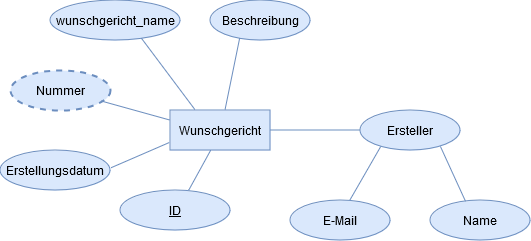

The diagram above was exported from draw.io. Its source (the exported page's mxGraphModel, read from the mxfile embedded in the PNG):
<mxGraphModel dx="1147" dy="643" grid="1" gridSize="10" guides="1" tooltips="1" connect="1" arrows="1" fold="1" page="1" pageScale="1" pageWidth="1169" pageHeight="827" math="0" shadow="0">
  <root>
    <mxCell id="WIyWlLk6GJQsqaUBKTNV-0" />
    <mxCell id="WIyWlLk6GJQsqaUBKTNV-1" parent="WIyWlLk6GJQsqaUBKTNV-0" />
    <mxCell id="IHTwaQq1HrzT_GzbSR76-0" value="Wunschgericht" style="rounded=0;whiteSpace=wrap;html=1;fillColor=#dae8fc;strokeColor=#6c8ebf;" vertex="1" parent="WIyWlLk6GJQsqaUBKTNV-1">
      <mxGeometry x="500" y="390" width="100" height="40" as="geometry" />
    </mxCell>
    <mxCell id="IHTwaQq1HrzT_GzbSR76-1" value="wunschgericht_name" style="ellipse;whiteSpace=wrap;html=1;fillColor=#dae8fc;strokeColor=#6c8ebf;" vertex="1" parent="WIyWlLk6GJQsqaUBKTNV-1">
      <mxGeometry x="380" y="280" width="130" height="40" as="geometry" />
    </mxCell>
    <mxCell id="IHTwaQq1HrzT_GzbSR76-2" value="Beschreibung" style="ellipse;whiteSpace=wrap;html=1;fillColor=#dae8fc;strokeColor=#6c8ebf;" vertex="1" parent="WIyWlLk6GJQsqaUBKTNV-1">
      <mxGeometry x="540" y="280" width="100" height="40" as="geometry" />
    </mxCell>
    <mxCell id="IHTwaQq1HrzT_GzbSR76-3" value="Erstellungsdatum" style="ellipse;whiteSpace=wrap;html=1;fillColor=#dae8fc;strokeColor=#6c8ebf;" vertex="1" parent="WIyWlLk6GJQsqaUBKTNV-1">
      <mxGeometry x="330" y="430" width="110" height="40" as="geometry" />
    </mxCell>
    <mxCell id="IHTwaQq1HrzT_GzbSR76-4" value="Nummer" style="ellipse;whiteSpace=wrap;html=1;dashed=1;strokeWidth=2;fillColor=#dae8fc;strokeColor=#6c8ebf;" vertex="1" parent="WIyWlLk6GJQsqaUBKTNV-1">
      <mxGeometry x="340" y="350" width="100" height="40" as="geometry" />
    </mxCell>
    <mxCell id="IHTwaQq1HrzT_GzbSR76-7" value="Name" style="ellipse;whiteSpace=wrap;html=1;fillColor=#dae8fc;strokeColor=#6c8ebf;" vertex="1" parent="WIyWlLk6GJQsqaUBKTNV-1">
      <mxGeometry x="760" y="480" width="100" height="40" as="geometry" />
    </mxCell>
    <mxCell id="IHTwaQq1HrzT_GzbSR76-8" value="E-Mail" style="ellipse;whiteSpace=wrap;html=1;fillColor=#dae8fc;strokeColor=#6c8ebf;" vertex="1" parent="WIyWlLk6GJQsqaUBKTNV-1">
      <mxGeometry x="620" y="480" width="100" height="40" as="geometry" />
    </mxCell>
    <mxCell id="IHTwaQq1HrzT_GzbSR76-9" value="" style="endArrow=none;html=1;rounded=0;fontSize=12;startSize=8;endSize=8;curved=1;entryX=0.209;entryY=0.909;entryDx=0;entryDy=0;entryPerimeter=0;fillColor=#dae8fc;strokeColor=#6c8ebf;" edge="1" parent="WIyWlLk6GJQsqaUBKTNV-1" target="IHTwaQq1HrzT_GzbSR76-22">
      <mxGeometry width="50" height="50" relative="1" as="geometry">
        <mxPoint x="680" y="480" as="sourcePoint" />
        <mxPoint x="709.3000000000002" y="430.0400000000001" as="targetPoint" />
      </mxGeometry>
    </mxCell>
    <mxCell id="IHTwaQq1HrzT_GzbSR76-10" value="" style="endArrow=none;html=1;rounded=0;fontSize=12;startSize=8;endSize=8;curved=1;entryX=0.798;entryY=0.875;entryDx=0;entryDy=0;entryPerimeter=0;exitX=0.356;exitY=0.035;exitDx=0;exitDy=0;exitPerimeter=0;fillColor=#dae8fc;strokeColor=#6c8ebf;" edge="1" parent="WIyWlLk6GJQsqaUBKTNV-1" source="IHTwaQq1HrzT_GzbSR76-7" target="IHTwaQq1HrzT_GzbSR76-22">
      <mxGeometry width="50" height="50" relative="1" as="geometry">
        <mxPoint x="730" y="470" as="sourcePoint" />
        <mxPoint x="772.3" y="430" as="targetPoint" />
      </mxGeometry>
    </mxCell>
    <mxCell id="IHTwaQq1HrzT_GzbSR76-12" value="" style="endArrow=none;html=1;rounded=0;fontSize=12;startSize=8;endSize=8;curved=1;entryX=0;entryY=0.5;entryDx=0;entryDy=0;exitX=1;exitY=0.5;exitDx=0;exitDy=0;fillColor=#dae8fc;strokeColor=#6c8ebf;" edge="1" parent="WIyWlLk6GJQsqaUBKTNV-1" source="IHTwaQq1HrzT_GzbSR76-0" target="IHTwaQq1HrzT_GzbSR76-22">
      <mxGeometry width="50" height="50" relative="1" as="geometry">
        <mxPoint x="650" y="410" as="sourcePoint" />
        <mxPoint x="660" y="410" as="targetPoint" />
      </mxGeometry>
    </mxCell>
    <mxCell id="IHTwaQq1HrzT_GzbSR76-14" value="" style="endArrow=none;html=1;rounded=0;fontSize=12;startSize=8;endSize=8;curved=1;entryX=-0.008;entryY=0.814;entryDx=0;entryDy=0;entryPerimeter=0;exitX=1.008;exitY=0.446;exitDx=0;exitDy=0;exitPerimeter=0;fillColor=#dae8fc;strokeColor=#6c8ebf;" edge="1" parent="WIyWlLk6GJQsqaUBKTNV-1" source="IHTwaQq1HrzT_GzbSR76-3" target="IHTwaQq1HrzT_GzbSR76-0">
      <mxGeometry width="50" height="50" relative="1" as="geometry">
        <mxPoint x="450" y="470" as="sourcePoint" />
        <mxPoint x="479" y="420" as="targetPoint" />
      </mxGeometry>
    </mxCell>
    <mxCell id="IHTwaQq1HrzT_GzbSR76-15" value="" style="endArrow=none;html=1;rounded=0;fontSize=12;startSize=8;endSize=8;curved=1;entryX=0;entryY=0.25;entryDx=0;entryDy=0;exitX=0.913;exitY=0.773;exitDx=0;exitDy=0;exitPerimeter=0;fillColor=#dae8fc;strokeColor=#6c8ebf;" edge="1" parent="WIyWlLk6GJQsqaUBKTNV-1" source="IHTwaQq1HrzT_GzbSR76-4" target="IHTwaQq1HrzT_GzbSR76-0">
      <mxGeometry width="50" height="50" relative="1" as="geometry">
        <mxPoint x="445.5" y="410" as="sourcePoint" />
        <mxPoint x="474.5" y="360" as="targetPoint" />
      </mxGeometry>
    </mxCell>
    <mxCell id="IHTwaQq1HrzT_GzbSR76-16" value="" style="endArrow=none;html=1;rounded=0;fontSize=12;startSize=8;endSize=8;curved=1;entryX=0.25;entryY=0;entryDx=0;entryDy=0;exitX=0.701;exitY=0.953;exitDx=0;exitDy=0;exitPerimeter=0;fillColor=#dae8fc;strokeColor=#6c8ebf;" edge="1" parent="WIyWlLk6GJQsqaUBKTNV-1" source="IHTwaQq1HrzT_GzbSR76-1" target="IHTwaQq1HrzT_GzbSR76-0">
      <mxGeometry width="50" height="50" relative="1" as="geometry">
        <mxPoint x="450" y="350" as="sourcePoint" />
        <mxPoint x="519" y="369" as="targetPoint" />
      </mxGeometry>
    </mxCell>
    <mxCell id="IHTwaQq1HrzT_GzbSR76-17" value="" style="endArrow=none;html=1;rounded=0;fontSize=12;startSize=8;endSize=8;curved=1;entryX=0.25;entryY=0;entryDx=0;entryDy=0;exitX=0.297;exitY=0.953;exitDx=0;exitDy=0;exitPerimeter=0;fillColor=#dae8fc;strokeColor=#6c8ebf;" edge="1" parent="WIyWlLk6GJQsqaUBKTNV-1" source="IHTwaQq1HrzT_GzbSR76-2">
      <mxGeometry width="50" height="50" relative="1" as="geometry">
        <mxPoint x="510" y="318" as="sourcePoint" />
        <mxPoint x="555" y="390" as="targetPoint" />
      </mxGeometry>
    </mxCell>
    <mxCell id="IHTwaQq1HrzT_GzbSR76-18" value="" style="endArrow=none;html=1;rounded=0;fontSize=12;startSize=8;endSize=8;curved=1;entryX=0.407;entryY=1.001;entryDx=0;entryDy=0;entryPerimeter=0;exitX=0.624;exitY=0.004;exitDx=0;exitDy=0;exitPerimeter=0;fillColor=#dae8fc;strokeColor=#6c8ebf;" edge="1" parent="WIyWlLk6GJQsqaUBKTNV-1" source="IHTwaQq1HrzT_GzbSR76-19" target="IHTwaQq1HrzT_GzbSR76-0">
      <mxGeometry width="50" height="50" relative="1" as="geometry">
        <mxPoint x="510" y="463" as="sourcePoint" />
        <mxPoint x="548" y="437.5" as="targetPoint" />
      </mxGeometry>
    </mxCell>
    <mxCell id="IHTwaQq1HrzT_GzbSR76-19" value="&lt;u&gt;ID&lt;/u&gt;" style="ellipse;whiteSpace=wrap;html=1;fillColor=#dae8fc;strokeColor=#6c8ebf;" vertex="1" parent="WIyWlLk6GJQsqaUBKTNV-1">
      <mxGeometry x="450" y="470" width="110" height="40" as="geometry" />
    </mxCell>
    <mxCell id="IHTwaQq1HrzT_GzbSR76-22" value="Ersteller" style="ellipse;whiteSpace=wrap;html=1;fillColor=#dae8fc;strokeColor=#6c8ebf;" vertex="1" parent="WIyWlLk6GJQsqaUBKTNV-1">
      <mxGeometry x="690" y="390" width="100" height="40" as="geometry" />
    </mxCell>
  </root>
</mxGraphModel>